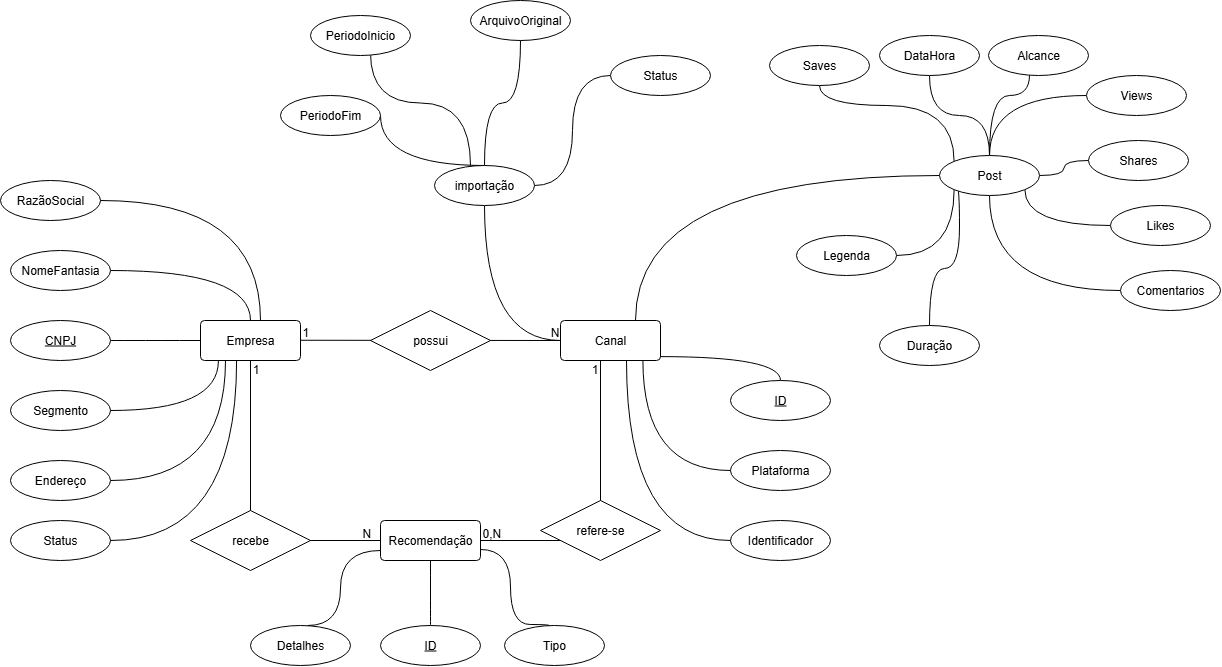

The diagram above was exported from draw.io. Its source (the exported page's mxGraphModel, read from the mxfile embedded in the PNG):
<mxGraphModel dx="2610" dy="2140" grid="1" gridSize="10" guides="1" tooltips="1" connect="1" arrows="1" fold="1" page="1" pageScale="1" pageWidth="827" pageHeight="1169" math="0" shadow="0">
  <root>
    <mxCell id="0" />
    <mxCell id="1" parent="0" />
    <mxCell id="_Ti1fAvrrP-LKvW3jMr9-1" value="Empresa" style="rounded=1;arcSize=10;whiteSpace=wrap;html=1;align=center;" parent="1" vertex="1">
      <mxGeometry x="60" y="280" width="100" height="40" as="geometry" />
    </mxCell>
    <mxCell id="I4shQRl5ejL1EiK86Z5_-6" style="edgeStyle=orthogonalEdgeStyle;rounded=0;orthogonalLoop=1;jettySize=auto;html=1;entryX=0.5;entryY=1;entryDx=0;entryDy=0;curved=1;endArrow=none;endFill=0;" edge="1" parent="1" source="_Ti1fAvrrP-LKvW3jMr9-2" target="I4shQRl5ejL1EiK86Z5_-2">
      <mxGeometry relative="1" as="geometry" />
    </mxCell>
    <mxCell id="_Ti1fAvrrP-LKvW3jMr9-2" value="Canal" style="rounded=1;arcSize=10;whiteSpace=wrap;html=1;align=center;" parent="1" vertex="1">
      <mxGeometry x="420" y="280" width="100" height="40" as="geometry" />
    </mxCell>
    <mxCell id="_Ti1fAvrrP-LKvW3jMr9-3" value="Recomendação" style="rounded=1;arcSize=10;whiteSpace=wrap;html=1;align=center;" parent="1" vertex="1">
      <mxGeometry x="240" y="480" width="100" height="40" as="geometry" />
    </mxCell>
    <mxCell id="_Ti1fAvrrP-LKvW3jMr9-7" style="edgeStyle=orthogonalEdgeStyle;rounded=0;orthogonalLoop=1;jettySize=auto;html=1;exitX=0.5;exitY=1;exitDx=0;exitDy=0;" parent="1" source="_Ti1fAvrrP-LKvW3jMr9-2" target="_Ti1fAvrrP-LKvW3jMr9-2" edge="1">
      <mxGeometry relative="1" as="geometry" />
    </mxCell>
    <mxCell id="_Ti1fAvrrP-LKvW3jMr9-9" value="" style="endArrow=none;html=1;rounded=0;exitX=1;exitY=0.75;exitDx=0;exitDy=0;entryX=0;entryY=0.5;entryDx=0;entryDy=0;" parent="1" target="_Ti1fAvrrP-LKvW3jMr9-2" edge="1">
      <mxGeometry relative="1" as="geometry">
        <mxPoint x="160" y="299.76" as="sourcePoint" />
        <mxPoint x="410" y="299.76" as="targetPoint" />
      </mxGeometry>
    </mxCell>
    <mxCell id="_Ti1fAvrrP-LKvW3jMr9-10" value="1" style="resizable=0;html=1;whiteSpace=wrap;align=left;verticalAlign=bottom;" parent="_Ti1fAvrrP-LKvW3jMr9-9" connectable="0" vertex="1">
      <mxGeometry x="-1" relative="1" as="geometry" />
    </mxCell>
    <mxCell id="_Ti1fAvrrP-LKvW3jMr9-11" value="N" style="resizable=0;html=1;whiteSpace=wrap;align=right;verticalAlign=bottom;" parent="_Ti1fAvrrP-LKvW3jMr9-9" connectable="0" vertex="1">
      <mxGeometry x="1" relative="1" as="geometry" />
    </mxCell>
    <mxCell id="_Ti1fAvrrP-LKvW3jMr9-8" value="possui" style="shape=rhombus;perimeter=rhombusPerimeter;whiteSpace=wrap;html=1;align=center;" parent="1" vertex="1">
      <mxGeometry x="230" y="270" width="120" height="60" as="geometry" />
    </mxCell>
    <mxCell id="_Ti1fAvrrP-LKvW3jMr9-34" value="" style="endArrow=none;html=1;rounded=0;exitX=1;exitY=0.75;exitDx=0;exitDy=0;edgeStyle=orthogonalEdgeStyle;" parent="1" edge="1">
      <mxGeometry relative="1" as="geometry">
        <mxPoint x="340" y="506.5" as="sourcePoint" />
        <mxPoint x="460" y="320" as="targetPoint" />
        <Array as="points">
          <mxPoint x="340" y="500" />
          <mxPoint x="460" y="500" />
          <mxPoint x="460" y="320" />
        </Array>
      </mxGeometry>
    </mxCell>
    <mxCell id="_Ti1fAvrrP-LKvW3jMr9-35" value="0,N" style="resizable=0;html=1;whiteSpace=wrap;align=left;verticalAlign=bottom;" parent="_Ti1fAvrrP-LKvW3jMr9-34" connectable="0" vertex="1">
      <mxGeometry x="-1" relative="1" as="geometry">
        <mxPoint y="-6" as="offset" />
      </mxGeometry>
    </mxCell>
    <mxCell id="_Ti1fAvrrP-LKvW3jMr9-36" value="1" style="resizable=0;html=1;whiteSpace=wrap;align=right;verticalAlign=bottom;" parent="_Ti1fAvrrP-LKvW3jMr9-34" connectable="0" vertex="1">
      <mxGeometry x="1" relative="1" as="geometry">
        <mxPoint x="-1" y="17" as="offset" />
      </mxGeometry>
    </mxCell>
    <mxCell id="_Ti1fAvrrP-LKvW3jMr9-37" value="" style="endArrow=none;html=1;rounded=0;edgeStyle=orthogonalEdgeStyle;exitX=0;exitY=0.5;exitDx=0;exitDy=0;" parent="1" edge="1">
      <mxGeometry relative="1" as="geometry">
        <mxPoint x="239.99" y="496.5" as="sourcePoint" />
        <mxPoint x="109.99" y="320" as="targetPoint" />
        <Array as="points">
          <mxPoint x="240" y="500" />
          <mxPoint x="110" y="500" />
        </Array>
      </mxGeometry>
    </mxCell>
    <mxCell id="_Ti1fAvrrP-LKvW3jMr9-38" value="N" style="resizable=0;html=1;whiteSpace=wrap;align=left;verticalAlign=bottom;" parent="_Ti1fAvrrP-LKvW3jMr9-37" connectable="0" vertex="1">
      <mxGeometry x="-1" relative="1" as="geometry">
        <mxPoint x="-20" y="4" as="offset" />
      </mxGeometry>
    </mxCell>
    <mxCell id="_Ti1fAvrrP-LKvW3jMr9-39" value="1" style="resizable=0;html=1;whiteSpace=wrap;align=right;verticalAlign=bottom;" parent="_Ti1fAvrrP-LKvW3jMr9-37" connectable="0" vertex="1">
      <mxGeometry x="1" relative="1" as="geometry">
        <mxPoint x="10" y="17" as="offset" />
      </mxGeometry>
    </mxCell>
    <mxCell id="_Ti1fAvrrP-LKvW3jMr9-43" value="" style="endArrow=none;html=1;rounded=0;edgeStyle=orthogonalEdgeStyle;curved=1;exitX=0.998;exitY=0.903;exitDx=0;exitDy=0;exitPerimeter=0;" parent="1" source="_Ti1fAvrrP-LKvW3jMr9-2" target="_Ti1fAvrrP-LKvW3jMr9-45" edge="1">
      <mxGeometry relative="1" as="geometry">
        <mxPoint x="530" y="360" as="sourcePoint" />
        <mxPoint x="690" y="360" as="targetPoint" />
      </mxGeometry>
    </mxCell>
    <mxCell id="_Ti1fAvrrP-LKvW3jMr9-45" value="ID" style="ellipse;whiteSpace=wrap;html=1;align=center;fontStyle=4;" parent="1" vertex="1">
      <mxGeometry x="590" y="340" width="100" height="40" as="geometry" />
    </mxCell>
    <mxCell id="_Ti1fAvrrP-LKvW3jMr9-46" value="Plataforma" style="ellipse;whiteSpace=wrap;html=1;align=center;" parent="1" vertex="1">
      <mxGeometry x="590" y="410" width="100" height="40" as="geometry" />
    </mxCell>
    <mxCell id="_Ti1fAvrrP-LKvW3jMr9-48" style="edgeStyle=orthogonalEdgeStyle;rounded=0;orthogonalLoop=1;jettySize=auto;html=1;exitX=0;exitY=0.5;exitDx=0;exitDy=0;entryX=0.824;entryY=0.987;entryDx=0;entryDy=0;entryPerimeter=0;curved=1;endArrow=none;endFill=0;" parent="1" source="_Ti1fAvrrP-LKvW3jMr9-46" target="_Ti1fAvrrP-LKvW3jMr9-2" edge="1">
      <mxGeometry relative="1" as="geometry" />
    </mxCell>
    <mxCell id="_Ti1fAvrrP-LKvW3jMr9-49" value="Identificador" style="ellipse;whiteSpace=wrap;html=1;align=center;" parent="1" vertex="1">
      <mxGeometry x="590" y="480" width="100" height="40" as="geometry" />
    </mxCell>
    <mxCell id="_Ti1fAvrrP-LKvW3jMr9-50" style="edgeStyle=orthogonalEdgeStyle;rounded=0;orthogonalLoop=1;jettySize=auto;html=1;entryX=0.66;entryY=1.002;entryDx=0;entryDy=0;entryPerimeter=0;curved=1;endArrow=none;endFill=0;" parent="1" source="_Ti1fAvrrP-LKvW3jMr9-49" target="_Ti1fAvrrP-LKvW3jMr9-2" edge="1">
      <mxGeometry relative="1" as="geometry" />
    </mxCell>
    <mxCell id="_Ti1fAvrrP-LKvW3jMr9-54" style="edgeStyle=orthogonalEdgeStyle;rounded=0;orthogonalLoop=1;jettySize=auto;html=1;entryX=0.5;entryY=1;entryDx=0;entryDy=0;curved=1;endArrow=none;endFill=0;" parent="1" source="_Ti1fAvrrP-LKvW3jMr9-51" target="_Ti1fAvrrP-LKvW3jMr9-3" edge="1">
      <mxGeometry relative="1" as="geometry" />
    </mxCell>
    <mxCell id="_Ti1fAvrrP-LKvW3jMr9-51" value="ID" style="ellipse;whiteSpace=wrap;html=1;align=center;fontStyle=4;" parent="1" vertex="1">
      <mxGeometry x="240" y="585" width="100" height="40" as="geometry" />
    </mxCell>
    <mxCell id="_Ti1fAvrrP-LKvW3jMr9-52" value="Detalhes" style="ellipse;whiteSpace=wrap;html=1;align=center;" parent="1" vertex="1">
      <mxGeometry x="110" y="585" width="100" height="40" as="geometry" />
    </mxCell>
    <mxCell id="_Ti1fAvrrP-LKvW3jMr9-56" style="edgeStyle=orthogonalEdgeStyle;rounded=0;orthogonalLoop=1;jettySize=auto;html=1;entryX=1;entryY=0.75;entryDx=0;entryDy=0;curved=1;endArrow=none;endFill=0;exitX=0.455;exitY=0.007;exitDx=0;exitDy=0;exitPerimeter=0;" parent="1" source="_Ti1fAvrrP-LKvW3jMr9-53" edge="1">
      <mxGeometry relative="1" as="geometry">
        <mxPoint x="340" y="509" as="targetPoint" />
        <mxPoint x="410" y="584.0641027289967" as="sourcePoint" />
        <Array as="points">
          <mxPoint x="410" y="584" />
          <mxPoint x="370" y="584" />
          <mxPoint x="370" y="509" />
        </Array>
      </mxGeometry>
    </mxCell>
    <mxCell id="_Ti1fAvrrP-LKvW3jMr9-53" value="Tipo" style="ellipse;whiteSpace=wrap;html=1;align=center;" parent="1" vertex="1">
      <mxGeometry x="364" y="585" width="100" height="40" as="geometry" />
    </mxCell>
    <mxCell id="_Ti1fAvrrP-LKvW3jMr9-55" style="edgeStyle=orthogonalEdgeStyle;rounded=0;orthogonalLoop=1;jettySize=auto;html=1;curved=1;endArrow=none;endFill=0;exitX=0.573;exitY=0;exitDx=0;exitDy=0;exitPerimeter=0;" parent="1" source="_Ti1fAvrrP-LKvW3jMr9-52" edge="1">
      <mxGeometry relative="1" as="geometry">
        <mxPoint x="240" y="510" as="targetPoint" />
        <Array as="points">
          <mxPoint x="200" y="585" />
          <mxPoint x="200" y="510" />
          <mxPoint x="240" y="510" />
        </Array>
      </mxGeometry>
    </mxCell>
    <mxCell id="_Ti1fAvrrP-LKvW3jMr9-58" style="edgeStyle=orthogonalEdgeStyle;rounded=0;orthogonalLoop=1;jettySize=auto;html=1;entryX=0;entryY=0.5;entryDx=0;entryDy=0;curved=1;endArrow=none;endFill=0;" parent="1" source="_Ti1fAvrrP-LKvW3jMr9-57" target="_Ti1fAvrrP-LKvW3jMr9-1" edge="1">
      <mxGeometry relative="1" as="geometry" />
    </mxCell>
    <mxCell id="_Ti1fAvrrP-LKvW3jMr9-57" value="CNPJ" style="ellipse;whiteSpace=wrap;html=1;align=center;fontStyle=4;" parent="1" vertex="1">
      <mxGeometry x="-130" y="280" width="100" height="40" as="geometry" />
    </mxCell>
    <mxCell id="_Ti1fAvrrP-LKvW3jMr9-62" style="edgeStyle=orthogonalEdgeStyle;rounded=0;orthogonalLoop=1;jettySize=auto;html=1;exitX=1;exitY=0.5;exitDx=0;exitDy=0;curved=1;endArrow=none;endFill=0;entryX=0.5;entryY=0;entryDx=0;entryDy=0;" parent="1" edge="1" target="_Ti1fAvrrP-LKvW3jMr9-1">
      <mxGeometry relative="1" as="geometry">
        <mxPoint x="-30" y="230" as="sourcePoint" />
        <mxPoint x="90" y="270" as="targetPoint" />
      </mxGeometry>
    </mxCell>
    <mxCell id="_Ti1fAvrrP-LKvW3jMr9-61" value="NomeFantasia" style="ellipse;whiteSpace=wrap;html=1;align=center;" parent="1" vertex="1">
      <mxGeometry x="-130" y="210" width="100" height="40" as="geometry" />
    </mxCell>
    <mxCell id="_Ti1fAvrrP-LKvW3jMr9-63" value="RazãoSocial" style="ellipse;whiteSpace=wrap;html=1;align=center;" parent="1" vertex="1">
      <mxGeometry x="-140" y="140" width="100" height="40" as="geometry" />
    </mxCell>
    <mxCell id="_Ti1fAvrrP-LKvW3jMr9-64" style="edgeStyle=orthogonalEdgeStyle;rounded=0;orthogonalLoop=1;jettySize=auto;html=1;entryX=0.6;entryY=0;entryDx=0;entryDy=0;entryPerimeter=0;curved=1;endArrow=none;endFill=0;" parent="1" source="_Ti1fAvrrP-LKvW3jMr9-63" target="_Ti1fAvrrP-LKvW3jMr9-1" edge="1">
      <mxGeometry relative="1" as="geometry" />
    </mxCell>
    <mxCell id="_Ti1fAvrrP-LKvW3jMr9-65" value="Segmento" style="ellipse;whiteSpace=wrap;html=1;align=center;" parent="1" vertex="1">
      <mxGeometry x="-130" y="350" width="100" height="40" as="geometry" />
    </mxCell>
    <mxCell id="_Ti1fAvrrP-LKvW3jMr9-66" style="edgeStyle=orthogonalEdgeStyle;rounded=0;orthogonalLoop=1;jettySize=auto;html=1;entryX=0.179;entryY=1.01;entryDx=0;entryDy=0;entryPerimeter=0;curved=1;endArrow=none;endFill=0;" parent="1" source="_Ti1fAvrrP-LKvW3jMr9-65" target="_Ti1fAvrrP-LKvW3jMr9-1" edge="1">
      <mxGeometry relative="1" as="geometry" />
    </mxCell>
    <mxCell id="_Ti1fAvrrP-LKvW3jMr9-68" style="edgeStyle=orthogonalEdgeStyle;rounded=0;orthogonalLoop=1;jettySize=auto;html=1;curved=1;endArrow=none;endFill=0;" parent="1" source="_Ti1fAvrrP-LKvW3jMr9-67" edge="1">
      <mxGeometry relative="1" as="geometry">
        <mxPoint x="85" y="320" as="targetPoint" />
      </mxGeometry>
    </mxCell>
    <mxCell id="_Ti1fAvrrP-LKvW3jMr9-67" value="Endereço" style="ellipse;whiteSpace=wrap;html=1;align=center;" parent="1" vertex="1">
      <mxGeometry x="-130" y="420" width="100" height="40" as="geometry" />
    </mxCell>
    <mxCell id="_Ti1fAvrrP-LKvW3jMr9-69" value="Status" style="ellipse;whiteSpace=wrap;html=1;align=center;" parent="1" vertex="1">
      <mxGeometry x="-130" y="480" width="100" height="40" as="geometry" />
    </mxCell>
    <mxCell id="_Ti1fAvrrP-LKvW3jMr9-70" style="edgeStyle=orthogonalEdgeStyle;rounded=0;orthogonalLoop=1;jettySize=auto;html=1;entryX=0.361;entryY=1;entryDx=0;entryDy=0;entryPerimeter=0;curved=1;endArrow=none;endFill=0;" parent="1" source="_Ti1fAvrrP-LKvW3jMr9-69" target="_Ti1fAvrrP-LKvW3jMr9-1" edge="1">
      <mxGeometry relative="1" as="geometry" />
    </mxCell>
    <mxCell id="_Ti1fAvrrP-LKvW3jMr9-75" value="ArquivoOriginal" style="ellipse;whiteSpace=wrap;html=1;align=center;" parent="1" vertex="1">
      <mxGeometry x="330" y="-40" width="100" height="40" as="geometry" />
    </mxCell>
    <mxCell id="_Ti1fAvrrP-LKvW3jMr9-77" style="edgeStyle=orthogonalEdgeStyle;rounded=0;orthogonalLoop=1;jettySize=auto;html=1;entryX=0.5;entryY=0;entryDx=0;entryDy=0;curved=1;endArrow=none;endFill=0;" parent="1" source="_Ti1fAvrrP-LKvW3jMr9-75" target="I4shQRl5ejL1EiK86Z5_-2" edge="1">
      <mxGeometry relative="1" as="geometry">
        <mxPoint x="430" y="-6.160000000000082" as="targetPoint" />
      </mxGeometry>
    </mxCell>
    <mxCell id="I4shQRl5ejL1EiK86Z5_-5" style="edgeStyle=orthogonalEdgeStyle;rounded=0;orthogonalLoop=1;jettySize=auto;html=1;entryX=1;entryY=0.5;entryDx=0;entryDy=0;curved=1;endArrow=none;endFill=0;" edge="1" parent="1" source="_Ti1fAvrrP-LKvW3jMr9-78" target="I4shQRl5ejL1EiK86Z5_-2">
      <mxGeometry relative="1" as="geometry">
        <mxPoint x="400" y="144.99999999999977" as="targetPoint" />
      </mxGeometry>
    </mxCell>
    <mxCell id="_Ti1fAvrrP-LKvW3jMr9-78" value="Status" style="ellipse;whiteSpace=wrap;html=1;align=center;" parent="1" vertex="1">
      <mxGeometry x="470" y="15" width="100" height="40" as="geometry" />
    </mxCell>
    <mxCell id="_Ti1fAvrrP-LKvW3jMr9-82" style="edgeStyle=orthogonalEdgeStyle;rounded=0;orthogonalLoop=1;jettySize=auto;html=1;curved=1;endArrow=none;endFill=0;" parent="1" edge="1">
      <mxGeometry relative="1" as="geometry">
        <Array as="points">
          <mxPoint x="230" y="62.55" />
          <mxPoint x="330" y="62.55" />
        </Array>
        <mxPoint x="230" y="12.549999999999997" as="sourcePoint" />
        <mxPoint x="330" y="125.00463024043103" as="targetPoint" />
      </mxGeometry>
    </mxCell>
    <mxCell id="_Ti1fAvrrP-LKvW3jMr9-80" value="PeriodoInicio" style="ellipse;whiteSpace=wrap;html=1;align=center;" parent="1" vertex="1">
      <mxGeometry x="170" y="-25" width="100" height="40" as="geometry" />
    </mxCell>
    <mxCell id="_Ti1fAvrrP-LKvW3jMr9-83" style="edgeStyle=orthogonalEdgeStyle;rounded=0;orthogonalLoop=1;jettySize=auto;html=1;entryX=0.5;entryY=0;entryDx=0;entryDy=0;curved=1;endArrow=none;endFill=0;" parent="1" source="_Ti1fAvrrP-LKvW3jMr9-81" target="I4shQRl5ejL1EiK86Z5_-2" edge="1">
      <mxGeometry relative="1" as="geometry">
        <Array as="points">
          <mxPoint x="240" y="125" />
        </Array>
        <mxPoint x="410" y="25" as="targetPoint" />
      </mxGeometry>
    </mxCell>
    <mxCell id="_Ti1fAvrrP-LKvW3jMr9-81" value="PeriodoFim" style="ellipse;whiteSpace=wrap;html=1;align=center;" parent="1" vertex="1">
      <mxGeometry x="140" y="55" width="100" height="40" as="geometry" />
    </mxCell>
    <mxCell id="I4shQRl5ejL1EiK86Z5_-9" style="edgeStyle=orthogonalEdgeStyle;rounded=0;orthogonalLoop=1;jettySize=auto;html=1;entryX=0.5;entryY=0;entryDx=0;entryDy=0;curved=1;endArrow=none;endFill=0;" edge="1" parent="1" source="_Ti1fAvrrP-LKvW3jMr9-86" target="I4shQRl5ejL1EiK86Z5_-3">
      <mxGeometry relative="1" as="geometry" />
    </mxCell>
    <mxCell id="_Ti1fAvrrP-LKvW3jMr9-86" value="DataHora" style="ellipse;whiteSpace=wrap;html=1;align=center;" parent="1" vertex="1">
      <mxGeometry x="739" y="-5" width="100" height="40" as="geometry" />
    </mxCell>
    <mxCell id="_Ti1fAvrrP-LKvW3jMr9-89" value="Alcance" style="ellipse;whiteSpace=wrap;html=1;align=center;" parent="1" vertex="1">
      <mxGeometry x="848" y="-5" width="100" height="40" as="geometry" />
    </mxCell>
    <mxCell id="_Ti1fAvrrP-LKvW3jMr9-90" style="edgeStyle=orthogonalEdgeStyle;rounded=0;orthogonalLoop=1;jettySize=auto;html=1;curved=1;endArrow=none;endFill=0;" parent="1" source="_Ti1fAvrrP-LKvW3jMr9-89" target="I4shQRl5ejL1EiK86Z5_-3" edge="1">
      <mxGeometry relative="1" as="geometry">
        <mxPoint x="1048.1999999999998" y="-4.520000000000209" as="targetPoint" />
        <Array as="points">
          <mxPoint x="889" y="55" />
          <mxPoint x="849" y="55" />
        </Array>
      </mxGeometry>
    </mxCell>
    <mxCell id="_Ti1fAvrrP-LKvW3jMr9-92" style="edgeStyle=orthogonalEdgeStyle;rounded=0;orthogonalLoop=1;jettySize=auto;html=1;curved=1;endArrow=none;endFill=0;" parent="1" source="_Ti1fAvrrP-LKvW3jMr9-91" target="I4shQRl5ejL1EiK86Z5_-3" edge="1">
      <mxGeometry relative="1" as="geometry">
        <mxPoint x="979" y="25" as="targetPoint" />
      </mxGeometry>
    </mxCell>
    <mxCell id="_Ti1fAvrrP-LKvW3jMr9-91" value="Views" style="ellipse;whiteSpace=wrap;html=1;align=center;" parent="1" vertex="1">
      <mxGeometry x="946" y="35" width="100" height="40" as="geometry" />
    </mxCell>
    <mxCell id="I4shQRl5ejL1EiK86Z5_-14" style="edgeStyle=orthogonalEdgeStyle;rounded=0;orthogonalLoop=1;jettySize=auto;html=1;curved=1;endArrow=none;endFill=0;" edge="1" parent="1" source="_Ti1fAvrrP-LKvW3jMr9-93" target="I4shQRl5ejL1EiK86Z5_-3">
      <mxGeometry relative="1" as="geometry" />
    </mxCell>
    <mxCell id="_Ti1fAvrrP-LKvW3jMr9-93" value="Shares" style="ellipse;whiteSpace=wrap;html=1;align=center;" parent="1" vertex="1">
      <mxGeometry x="948" y="100" width="100" height="40" as="geometry" />
    </mxCell>
    <mxCell id="I4shQRl5ejL1EiK86Z5_-16" style="edgeStyle=orthogonalEdgeStyle;rounded=0;orthogonalLoop=1;jettySize=auto;html=1;entryX=1;entryY=1;entryDx=0;entryDy=0;curved=1;endArrow=none;endFill=0;" edge="1" parent="1" source="wSJOx0467qFMt0ygwPcM-2" target="I4shQRl5ejL1EiK86Z5_-3">
      <mxGeometry relative="1" as="geometry" />
    </mxCell>
    <mxCell id="wSJOx0467qFMt0ygwPcM-2" value="Likes" style="ellipse;whiteSpace=wrap;html=1;align=center;" parent="1" vertex="1">
      <mxGeometry x="970" y="165" width="100" height="40" as="geometry" />
    </mxCell>
    <mxCell id="I4shQRl5ejL1EiK86Z5_-15" style="edgeStyle=orthogonalEdgeStyle;rounded=0;orthogonalLoop=1;jettySize=auto;html=1;entryX=0.5;entryY=1;entryDx=0;entryDy=0;curved=1;endArrow=none;endFill=0;" edge="1" parent="1" source="wSJOx0467qFMt0ygwPcM-3" target="I4shQRl5ejL1EiK86Z5_-3">
      <mxGeometry relative="1" as="geometry" />
    </mxCell>
    <mxCell id="wSJOx0467qFMt0ygwPcM-3" value="Comentarios" style="ellipse;whiteSpace=wrap;html=1;align=center;" parent="1" vertex="1">
      <mxGeometry x="980" y="230" width="100" height="40" as="geometry" />
    </mxCell>
    <mxCell id="I4shQRl5ejL1EiK86Z5_-11" style="edgeStyle=orthogonalEdgeStyle;rounded=0;orthogonalLoop=1;jettySize=auto;html=1;entryX=0;entryY=0;entryDx=0;entryDy=0;curved=1;endArrow=none;endFill=0;" edge="1" parent="1" source="wSJOx0467qFMt0ygwPcM-4" target="I4shQRl5ejL1EiK86Z5_-3">
      <mxGeometry relative="1" as="geometry">
        <Array as="points">
          <mxPoint x="679" y="65" />
          <mxPoint x="814" y="65" />
        </Array>
      </mxGeometry>
    </mxCell>
    <mxCell id="wSJOx0467qFMt0ygwPcM-4" value="Saves" style="ellipse;whiteSpace=wrap;html=1;align=center;" parent="1" vertex="1">
      <mxGeometry x="629" y="5" width="100" height="40" as="geometry" />
    </mxCell>
    <mxCell id="I4shQRl5ejL1EiK86Z5_-12" style="edgeStyle=orthogonalEdgeStyle;rounded=0;orthogonalLoop=1;jettySize=auto;html=1;entryX=0;entryY=1;entryDx=0;entryDy=0;curved=1;endArrow=none;endFill=0;" edge="1" parent="1" source="wSJOx0467qFMt0ygwPcM-5" target="I4shQRl5ejL1EiK86Z5_-3">
      <mxGeometry relative="1" as="geometry">
        <Array as="points">
          <mxPoint x="789" y="228" />
          <mxPoint x="819" y="228" />
          <mxPoint x="819" y="145" />
          <mxPoint x="814" y="145" />
        </Array>
      </mxGeometry>
    </mxCell>
    <mxCell id="wSJOx0467qFMt0ygwPcM-5" value="Duração" style="ellipse;whiteSpace=wrap;html=1;align=center;" parent="1" vertex="1">
      <mxGeometry x="739" y="285" width="100" height="40" as="geometry" />
    </mxCell>
    <mxCell id="I4shQRl5ejL1EiK86Z5_-13" style="edgeStyle=orthogonalEdgeStyle;rounded=0;orthogonalLoop=1;jettySize=auto;html=1;entryX=0;entryY=1;entryDx=0;entryDy=0;curved=1;endArrow=none;endFill=0;" edge="1" parent="1" source="wSJOx0467qFMt0ygwPcM-6" target="I4shQRl5ejL1EiK86Z5_-3">
      <mxGeometry relative="1" as="geometry" />
    </mxCell>
    <mxCell id="wSJOx0467qFMt0ygwPcM-6" value="Legenda" style="ellipse;whiteSpace=wrap;html=1;align=center;" parent="1" vertex="1">
      <mxGeometry x="656" y="195" width="100" height="40" as="geometry" />
    </mxCell>
    <mxCell id="wSJOx0467qFMt0ygwPcM-21" value="recebe" style="shape=rhombus;perimeter=rhombusPerimeter;whiteSpace=wrap;html=1;align=center;" parent="1" vertex="1">
      <mxGeometry x="50" y="470" width="120" height="60" as="geometry" />
    </mxCell>
    <mxCell id="wSJOx0467qFMt0ygwPcM-25" value="refere-se" style="shape=rhombus;perimeter=rhombusPerimeter;whiteSpace=wrap;html=1;align=center;" parent="1" vertex="1">
      <mxGeometry x="400" y="460" width="120" height="60" as="geometry" />
    </mxCell>
    <mxCell id="I4shQRl5ejL1EiK86Z5_-2" value="importação" style="ellipse;whiteSpace=wrap;html=1;align=center;" vertex="1" parent="1">
      <mxGeometry x="294" y="125" width="100" height="40" as="geometry" />
    </mxCell>
    <mxCell id="I4shQRl5ejL1EiK86Z5_-7" style="edgeStyle=orthogonalEdgeStyle;rounded=0;orthogonalLoop=1;jettySize=auto;html=1;entryX=0.75;entryY=0;entryDx=0;entryDy=0;curved=1;endArrow=none;endFill=0;" edge="1" parent="1" source="I4shQRl5ejL1EiK86Z5_-3" target="_Ti1fAvrrP-LKvW3jMr9-2">
      <mxGeometry relative="1" as="geometry" />
    </mxCell>
    <mxCell id="I4shQRl5ejL1EiK86Z5_-3" value="Post" style="ellipse;whiteSpace=wrap;html=1;align=center;" vertex="1" parent="1">
      <mxGeometry x="799" y="115" width="100" height="40" as="geometry" />
    </mxCell>
  </root>
</mxGraphModel>